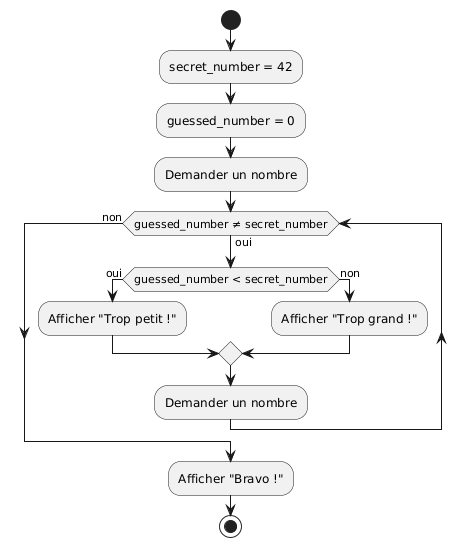

The diagram above was rendered by PlantUML. Its source (embedded in the PNG):
@startuml
start
:secret_number = 42;
:guessed_number = 0;
:Demander un nombre;
while (guessed_number ≠ secret_number) is (oui)
    if (guessed_number < secret_number) then (oui)
        :Afficher "Trop petit !";
    else (non)
        :Afficher "Trop grand !";
    endif
    :Demander un nombre;
endwhile (non)
:Afficher "Bravo !";
stop
@enduml